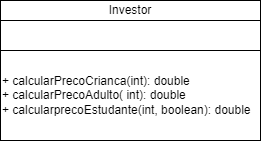

The diagram above was exported from draw.io. Its source (the exported page's mxGraphModel, read from the mxfile embedded in the PNG):
<mxGraphModel dx="528" dy="475" grid="1" gridSize="10" guides="1" tooltips="1" connect="1" arrows="1" fold="1" page="1" pageScale="1" pageWidth="850" pageHeight="1100" math="0" shadow="0">
  <root>
    <mxCell id="0" />
    <mxCell id="1" parent="0" />
    <mxCell id="2" value="Investor" style="rounded=0;whiteSpace=wrap;html=1;" vertex="1" parent="1">
      <mxGeometry x="150" y="110" width="260" height="20" as="geometry" />
    </mxCell>
    <mxCell id="3" value="" style="rounded=0;whiteSpace=wrap;html=1;align=left;" vertex="1" parent="1">
      <mxGeometry x="150" y="130" width="260" height="30" as="geometry" />
    </mxCell>
    <mxCell id="4" value="+ calcularPrecoCrianca(int): double&lt;br&gt;+ calcularPrecoAdulto( int): double&lt;br&gt;+ calcularprecoEstudante(int, boolean): double" style="rounded=0;whiteSpace=wrap;html=1;align=left;" vertex="1" parent="1">
      <mxGeometry x="150" y="160" width="260" height="90" as="geometry" />
    </mxCell>
  </root>
</mxGraphModel>